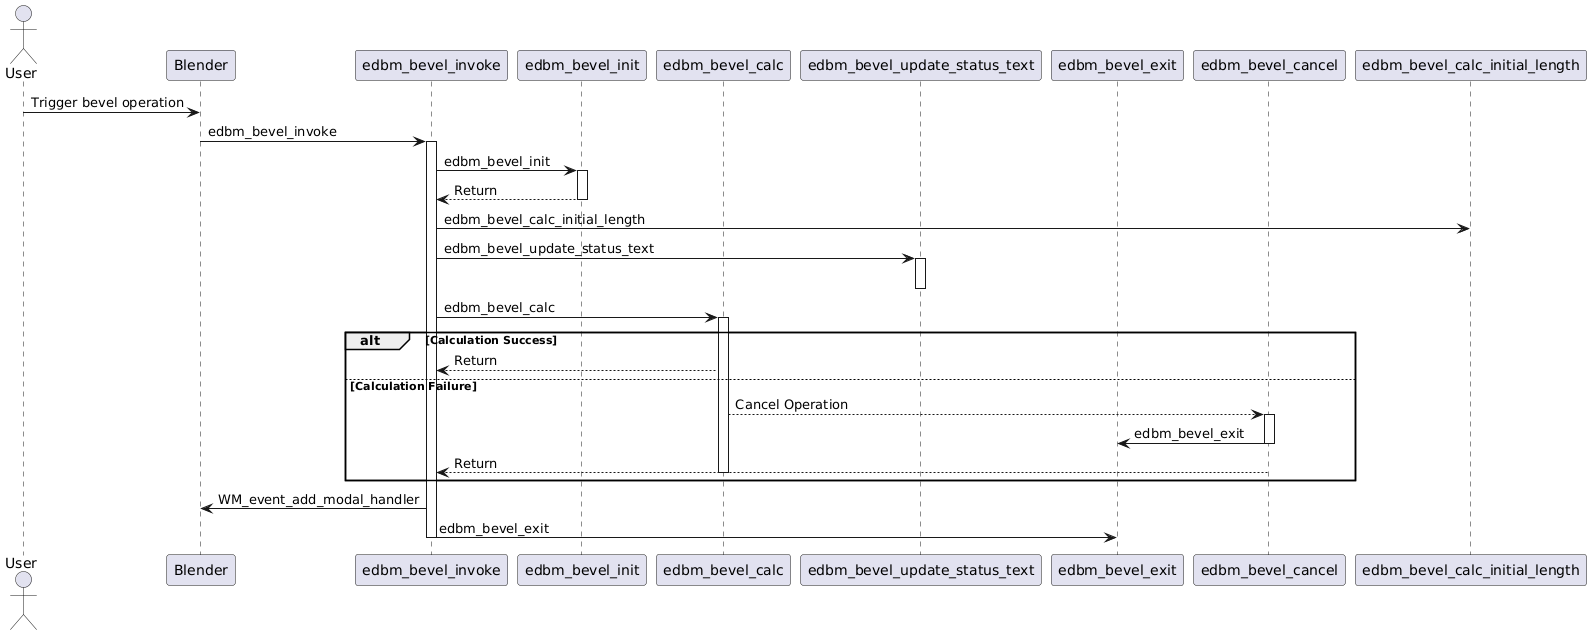

The diagram above was rendered by PlantUML. Its source (embedded in the PNG):
@startuml
actor User
participant Blender
participant edbm_bevel_invoke
participant edbm_bevel_init
participant edbm_bevel_calc
participant edbm_bevel_update_status_text
participant edbm_bevel_exit
participant edbm_bevel_cancel

' User initiates bevel operation
User -> Blender: Trigger bevel operation
Blender -> edbm_bevel_invoke: edbm_bevel_invoke

' edbm_bevel_invoke initializes bevel
activate edbm_bevel_invoke
edbm_bevel_invoke -> edbm_bevel_init: edbm_bevel_init
activate edbm_bevel_init
edbm_bevel_init --> edbm_bevel_invoke: Return
deactivate edbm_bevel_init

' Calculate initial length
edbm_bevel_invoke -> edbm_bevel_calc_initial_length: edbm_bevel_calc_initial_length

' Update status text
edbm_bevel_invoke -> edbm_bevel_update_status_text: edbm_bevel_update_status_text
activate edbm_bevel_update_status_text
deactivate edbm_bevel_update_status_text

' Perform bevel calculation
edbm_bevel_invoke -> edbm_bevel_calc: edbm_bevel_calc
activate edbm_bevel_calc
alt Calculation Success
  edbm_bevel_calc --> edbm_bevel_invoke: Return
else Calculation Failure
  edbm_bevel_calc --> edbm_bevel_cancel: Cancel Operation
  activate edbm_bevel_cancel
  edbm_bevel_cancel -> edbm_bevel_exit: edbm_bevel_exit
  deactivate edbm_bevel_cancel
  edbm_bevel_cancel --> edbm_bevel_invoke: Return
deactivate edbm_bevel_calc
end

' Add modal handler if successful
edbm_bevel_invoke -> Blender: WM_event_add_modal_handler

' Finalize or exit
edbm_bevel_invoke -> edbm_bevel_exit: edbm_bevel_exit
deactivate edbm_bevel_invoke
@enduml